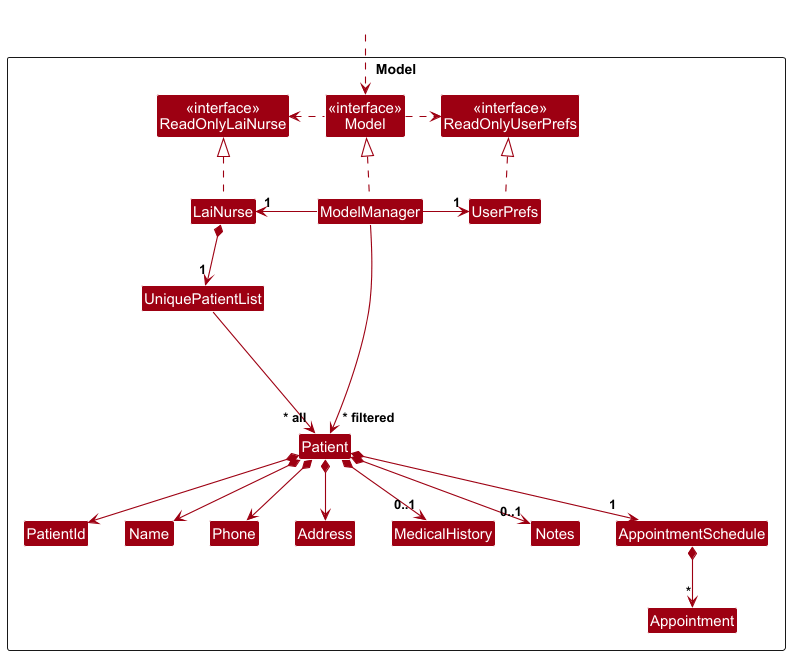

The diagram above was rendered by PlantUML. Its source (embedded in the PNG):
@startuml
!include style.puml
skinparam arrowThickness 1.1
skinparam arrowColor MODEL_COLOR
skinparam classBackgroundColor MODEL_COLOR

Package Model as ModelPackage <<Rectangle>>{
Class "<<interface>>\nReadOnlyLaiNurse" as ReadOnlyLaiNurse
Class "<<interface>>\nReadOnlyUserPrefs" as ReadOnlyUserPrefs
Class "<<interface>>\nModel" as Model
Class LaiNurse
Class ModelManager
Class UserPrefs

Class UniquePatientList
Class Patient
Class PatientId
Class Name
Class Phone
Class Address
Class MedicalHistory
Class Notes
Class AppointmentSchedule
Class Appointment

Class I #FFFFFF
}

Class HiddenOutside #FFFFFF
HiddenOutside ..> Model

LaiNurse .up.|> ReadOnlyLaiNurse

ModelManager .up.|> Model
Model .right.> ReadOnlyUserPrefs
Model .left.> ReadOnlyLaiNurse
ModelManager -left-> "1" LaiNurse
ModelManager -right-> "1" UserPrefs
UserPrefs .up.|> ReadOnlyUserPrefs

LaiNurse *--> "1" UniquePatientList
UniquePatientList --> "~* all" Patient
Patient *--> PatientId
Patient *--> Name
Patient *--> Phone
Patient *--> Address
Patient *--> "0..1" MedicalHistory
Patient *--> "0..1" Notes
Patient *--> "1" AppointmentSchedule
AppointmentSchedule *--> "*" Appointment

Patient -[hidden]up--> I
UniquePatientList -[hidden]right-> I

PatientId -[hidden]right-> Name
Name -[hidden]right-> Phone
Phone -[hidden]right-> Address
Address -[hidden]right-> MedicalHistory
MedicalHistory -[hidden]right-> Notes

ModelManager --> "~* filtered" Patient
@enduml